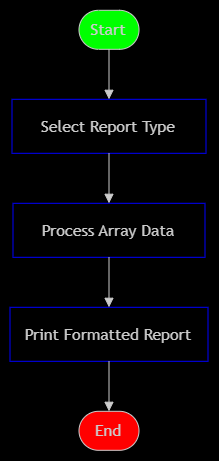

The diagram above was exported from draw.io. Its source (the exported page's mxGraphModel, read from the mxfile embedded in the PNG):
<mxGraphModel dx="1311" dy="720" grid="0" gridSize="10" guides="1" tooltips="1" connect="1" arrows="1" fold="1" page="1" pageScale="1" pageWidth="850" pageHeight="1100" background="light-dark(#FFFFFF,#000000)" math="0" shadow="0">
  <root>
    <mxCell id="0" />
    <mxCell id="1" parent="0" />
    <UserObject label="" mermaidData="{&#10;  &quot;data&quot;: &quot;flowchart TD\n    A([Start]) --&gt; B[Select Report Type]\n    B --&gt; C[Process Array Data]\n    C --&gt; D[Print Formatted Report]\n    D --&gt; E([End])&quot;,&#10;  &quot;config&quot;: null&#10;}" id="5XTCLSxEd9B90awqhTCS-294">
      <mxCell connectable="0" parent="1" style="group;transparentBounds=1;editIcon=1;lockedGroup=0;groupPadding=10;" vertex="1">
        <mxGeometry height="1112" width="252" as="geometry" />
      </mxCell>
    </UserObject>
    <UserObject label="Start" mermaidId="n:A" mermaidBaseStyle="html=1;rounded=1;whiteSpace=wrap;arcSize=50;strokeWidth=1;fillColor=light-dark(#ECECFF,#1f2020);strokeColor=light-dark(#9370DB,#cccccc);fontColor=light-dark(#333333,#cccccc);fontFamily=Trebuchet MS,Verdana,Arial,sans-serif;fontSize=16;" mermaidBaseValue="Start" id="5XTCLSxEd9B90awqhTCS-295">
      <mxCell parent="5XTCLSxEd9B90awqhTCS-294" style="html=1;rounded=1;whiteSpace=wrap;arcSize=50;strokeWidth=1;fillColor=light-dark(#333333,#00FF00);strokeColor=light-dark(#9370DB,#cccccc);fontColor=light-dark(#333333,#cccccc);fontFamily=Trebuchet MS,Verdana,Arial,sans-serif;fontSize=16;" vertex="1">
        <mxGeometry height="39" width="60" x="113" y="751" as="geometry" />
      </mxCell>
    </UserObject>
    <UserObject label="Select Report Type" mermaidId="n:B" mermaidBaseStyle="html=1;whiteSpace=wrap;strokeWidth=1;fillColor=light-dark(#ECECFF,#1f2020);strokeColor=light-dark(#9370DB,#cccccc);fontColor=light-dark(#333333,#cccccc);fontFamily=Trebuchet MS,Verdana,Arial,sans-serif;fontSize=16;" mermaidBaseValue="Select Report Type" id="5XTCLSxEd9B90awqhTCS-296">
      <mxCell parent="5XTCLSxEd9B90awqhTCS-294" style="html=1;whiteSpace=wrap;strokeWidth=1;fillColor=none;strokeColor=light-dark(#0000FF,#0000FF);fontColor=light-dark(#333333,#cccccc);fontFamily=Trebuchet MS,Verdana,Arial,sans-serif;fontSize=16;" vertex="1">
        <mxGeometry height="54" width="194" x="46" y="840" as="geometry" />
      </mxCell>
    </UserObject>
    <UserObject label="Process Array Data" mermaidId="n:C" mermaidBaseStyle="html=1;whiteSpace=wrap;strokeWidth=1;fillColor=light-dark(#ECECFF,#1f2020);strokeColor=light-dark(#9370DB,#cccccc);fontColor=light-dark(#333333,#cccccc);fontFamily=Trebuchet MS,Verdana,Arial,sans-serif;fontSize=16;" mermaidBaseValue="Process Array Data" id="5XTCLSxEd9B90awqhTCS-297">
      <mxCell parent="5XTCLSxEd9B90awqhTCS-294" style="html=1;whiteSpace=wrap;strokeWidth=1;fillColor=none;strokeColor=light-dark(#0000FF,#0000FF);fontColor=light-dark(#333333,#cccccc);fontFamily=Trebuchet MS,Verdana,Arial,sans-serif;fontSize=16;" vertex="1">
        <mxGeometry height="54" width="192" x="47" y="944" as="geometry" />
      </mxCell>
    </UserObject>
    <UserObject label="Print Formatted Report" mermaidId="n:D" mermaidBaseStyle="html=1;whiteSpace=wrap;strokeWidth=1;fillColor=light-dark(#ECECFF,#1f2020);strokeColor=light-dark(#9370DB,#cccccc);fontColor=light-dark(#333333,#cccccc);fontFamily=Trebuchet MS,Verdana,Arial,sans-serif;fontSize=16;" mermaidBaseValue="Print Formatted Report" id="5XTCLSxEd9B90awqhTCS-298">
      <mxCell parent="5XTCLSxEd9B90awqhTCS-294" style="html=1;whiteSpace=wrap;strokeWidth=1;fillColor=none;strokeColor=light-dark(#0000FF,#0000FF);fontColor=light-dark(#333333,#cccccc);fontFamily=Trebuchet MS,Verdana,Arial,sans-serif;fontSize=16;" vertex="1">
        <mxGeometry height="54" width="198" x="44" y="1048" as="geometry" />
      </mxCell>
    </UserObject>
    <UserObject label="End" mermaidId="n:E" mermaidBaseStyle="html=1;rounded=1;whiteSpace=wrap;arcSize=50;strokeWidth=1;fillColor=light-dark(#ECECFF,#1f2020);strokeColor=light-dark(#9370DB,#cccccc);fontColor=light-dark(#333333,#cccccc);fontFamily=Trebuchet MS,Verdana,Arial,sans-serif;fontSize=16;" mermaidBaseValue="End" id="5XTCLSxEd9B90awqhTCS-299">
      <mxCell parent="5XTCLSxEd9B90awqhTCS-294" style="html=1;rounded=1;whiteSpace=wrap;arcSize=50;strokeWidth=1;fillColor=light-dark(#333333,#FF0000);strokeColor=light-dark(#9370DB,#cccccc);fontColor=light-dark(#333333,#cccccc);fontFamily=Trebuchet MS,Verdana,Arial,sans-serif;fontSize=16;" vertex="1">
        <mxGeometry height="39" width="60" x="113" y="1152" as="geometry" />
      </mxCell>
    </UserObject>
    <UserObject label="" mermaidId="e:A-&gt;B#0" mermaidBaseStyle="curved=1;startArrow=none;endArrow=block;endSize=7;strokeColor=light-dark(#333333,#cccccc);exitX=0.5;exitY=1;entryX=0.5;entryY=0;" mermaidBaseValue="" id="5XTCLSxEd9B90awqhTCS-300">
      <mxCell edge="1" parent="5XTCLSxEd9B90awqhTCS-294" source="5XTCLSxEd9B90awqhTCS-295" style="curved=1;startArrow=none;endArrow=block;endSize=7;strokeColor=light-dark(#333333,#cccccc);exitX=0.5;exitY=1;entryX=0.5;entryY=0;rounded=0;" target="5XTCLSxEd9B90awqhTCS-296">
        <mxGeometry relative="1" as="geometry">
          <Array as="points" />
        </mxGeometry>
      </mxCell>
    </UserObject>
    <UserObject label="" mermaidId="e:B-&gt;C#0" mermaidBaseStyle="curved=1;startArrow=none;endArrow=block;endSize=7;strokeColor=light-dark(#333333,#cccccc);exitX=0.5;exitY=1;entryX=0.5;entryY=0;" mermaidBaseValue="" id="5XTCLSxEd9B90awqhTCS-301">
      <mxCell edge="1" parent="5XTCLSxEd9B90awqhTCS-294" source="5XTCLSxEd9B90awqhTCS-296" style="curved=1;startArrow=none;endArrow=block;endSize=7;strokeColor=light-dark(#333333,#cccccc);exitX=0.5;exitY=1;entryX=0.5;entryY=0;rounded=0;" target="5XTCLSxEd9B90awqhTCS-297">
        <mxGeometry relative="1" as="geometry">
          <Array as="points" />
        </mxGeometry>
      </mxCell>
    </UserObject>
    <UserObject label="" mermaidId="e:C-&gt;D#0" mermaidBaseStyle="curved=1;startArrow=none;endArrow=block;endSize=7;strokeColor=light-dark(#333333,#cccccc);exitX=0.5;exitY=1;entryX=0.5;entryY=0;" mermaidBaseValue="" id="5XTCLSxEd9B90awqhTCS-302">
      <mxCell edge="1" parent="5XTCLSxEd9B90awqhTCS-294" source="5XTCLSxEd9B90awqhTCS-297" style="curved=1;startArrow=none;endArrow=block;endSize=7;strokeColor=light-dark(#333333,#cccccc);exitX=0.5;exitY=1;entryX=0.5;entryY=0;rounded=0;" target="5XTCLSxEd9B90awqhTCS-298">
        <mxGeometry relative="1" as="geometry">
          <Array as="points" />
        </mxGeometry>
      </mxCell>
    </UserObject>
    <UserObject label="" mermaidId="e:D-&gt;E#0" mermaidBaseStyle="curved=1;startArrow=none;endArrow=block;endSize=7;strokeColor=light-dark(#333333,#cccccc);exitX=0.5;exitY=1;entryX=0.5;entryY=0;" mermaidBaseValue="" id="5XTCLSxEd9B90awqhTCS-303">
      <mxCell edge="1" parent="5XTCLSxEd9B90awqhTCS-294" source="5XTCLSxEd9B90awqhTCS-298" style="curved=1;startArrow=none;endArrow=block;endSize=7;strokeColor=light-dark(#333333,#cccccc);exitX=0.5;exitY=1;entryX=0.5;entryY=0;rounded=0;" target="5XTCLSxEd9B90awqhTCS-299">
        <mxGeometry relative="1" as="geometry">
          <Array as="points" />
        </mxGeometry>
      </mxCell>
    </UserObject>
  </root>
</mxGraphModel>